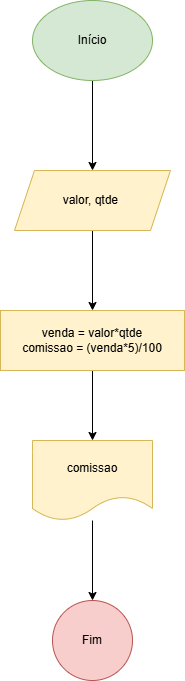

The diagram above was exported from draw.io. Its source (the exported page's mxGraphModel, read from the mxfile embedded in the PNG):
<mxGraphModel dx="880" dy="460" grid="1" gridSize="10" guides="1" tooltips="1" connect="1" arrows="1" fold="1" page="1" pageScale="1" pageWidth="827" pageHeight="1169" math="0" shadow="0">
  <root>
    <mxCell id="0" />
    <mxCell id="1" parent="0" />
    <mxCell id="Q-nrTQ0mO4Q_0k8VZipf-3" value="" style="edgeStyle=orthogonalEdgeStyle;rounded=0;orthogonalLoop=1;jettySize=auto;html=1;" edge="1" parent="1" source="Q-nrTQ0mO4Q_0k8VZipf-1" target="Q-nrTQ0mO4Q_0k8VZipf-2">
      <mxGeometry relative="1" as="geometry" />
    </mxCell>
    <mxCell id="Q-nrTQ0mO4Q_0k8VZipf-1" value="Início" style="ellipse;whiteSpace=wrap;html=1;fillColor=#d5e8d4;strokeColor=#82b366;" vertex="1" parent="1">
      <mxGeometry x="354" width="120" height="80" as="geometry" />
    </mxCell>
    <mxCell id="Q-nrTQ0mO4Q_0k8VZipf-5" value="" style="edgeStyle=orthogonalEdgeStyle;rounded=0;orthogonalLoop=1;jettySize=auto;html=1;" edge="1" parent="1" source="Q-nrTQ0mO4Q_0k8VZipf-2" target="Q-nrTQ0mO4Q_0k8VZipf-4">
      <mxGeometry relative="1" as="geometry" />
    </mxCell>
    <mxCell id="Q-nrTQ0mO4Q_0k8VZipf-2" value="valor, qtde&amp;nbsp;" style="shape=parallelogram;perimeter=parallelogramPerimeter;whiteSpace=wrap;html=1;fixedSize=1;fillColor=#fff2cc;strokeColor=#d6b656;" vertex="1" parent="1">
      <mxGeometry x="336" y="170" width="156" height="60" as="geometry" />
    </mxCell>
    <mxCell id="Q-nrTQ0mO4Q_0k8VZipf-7" value="" style="edgeStyle=orthogonalEdgeStyle;rounded=0;orthogonalLoop=1;jettySize=auto;html=1;" edge="1" parent="1" source="Q-nrTQ0mO4Q_0k8VZipf-4" target="Q-nrTQ0mO4Q_0k8VZipf-6">
      <mxGeometry relative="1" as="geometry" />
    </mxCell>
    <mxCell id="Q-nrTQ0mO4Q_0k8VZipf-4" value="venda = valor*qtde&lt;div&gt;comissao = (venda*5)/100&lt;/div&gt;" style="whiteSpace=wrap;html=1;fillColor=#fff2cc;strokeColor=#d6b656;" vertex="1" parent="1">
      <mxGeometry x="322" y="310" width="184" height="60" as="geometry" />
    </mxCell>
    <mxCell id="Q-nrTQ0mO4Q_0k8VZipf-9" value="" style="edgeStyle=orthogonalEdgeStyle;rounded=0;orthogonalLoop=1;jettySize=auto;html=1;" edge="1" parent="1" source="Q-nrTQ0mO4Q_0k8VZipf-6" target="Q-nrTQ0mO4Q_0k8VZipf-8">
      <mxGeometry relative="1" as="geometry" />
    </mxCell>
    <mxCell id="Q-nrTQ0mO4Q_0k8VZipf-6" value="comissao" style="shape=document;whiteSpace=wrap;html=1;boundedLbl=1;fillColor=#fff2cc;strokeColor=#d6b656;" vertex="1" parent="1">
      <mxGeometry x="354" y="440" width="120" height="80" as="geometry" />
    </mxCell>
    <mxCell id="Q-nrTQ0mO4Q_0k8VZipf-8" value="Fim" style="ellipse;whiteSpace=wrap;html=1;fillColor=#f8cecc;strokeColor=#b85450;" vertex="1" parent="1">
      <mxGeometry x="374" y="600" width="80" height="80" as="geometry" />
    </mxCell>
  </root>
</mxGraphModel>